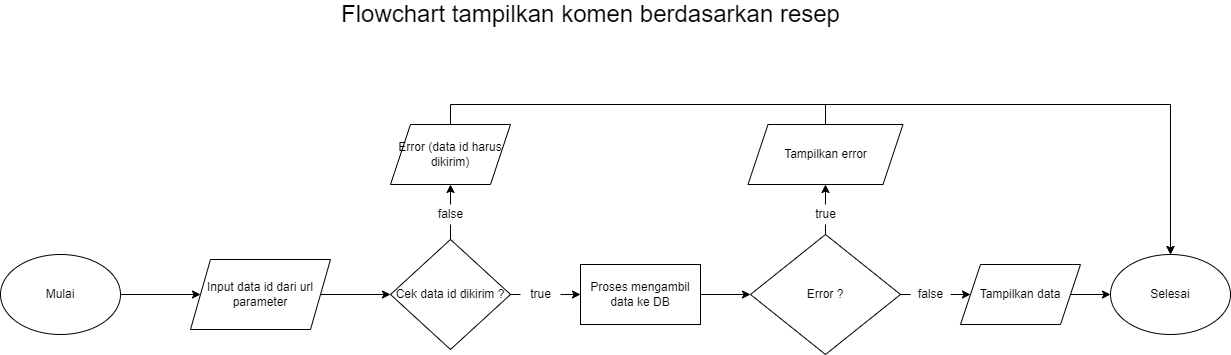

The diagram above was exported from draw.io. Its source (the exported page's mxGraphModel, read from the mxfile embedded in the PNG):
<mxGraphModel dx="1248" dy="625" grid="1" gridSize="10" guides="1" tooltips="1" connect="1" arrows="1" fold="1" page="1" pageScale="1" pageWidth="4681" pageHeight="3300" math="0" shadow="0">
  <root>
    <mxCell id="0" />
    <mxCell id="1" parent="0" />
    <mxCell id="23tKxuxFFtY_swMwMeAV-1" style="edgeStyle=orthogonalEdgeStyle;rounded=0;orthogonalLoop=1;jettySize=auto;html=1;exitX=1;exitY=0.5;exitDx=0;exitDy=0;entryX=0;entryY=0.5;entryDx=0;entryDy=0;" edge="1" parent="1" source="23tKxuxFFtY_swMwMeAV-2" target="23tKxuxFFtY_swMwMeAV-15">
      <mxGeometry relative="1" as="geometry">
        <mxPoint x="620" y="500" as="targetPoint" />
      </mxGeometry>
    </mxCell>
    <mxCell id="23tKxuxFFtY_swMwMeAV-2" value="Mulai" style="ellipse;whiteSpace=wrap;html=1;" vertex="1" parent="1">
      <mxGeometry x="440" y="460" width="120" height="80" as="geometry" />
    </mxCell>
    <mxCell id="23tKxuxFFtY_swMwMeAV-3" style="edgeStyle=orthogonalEdgeStyle;rounded=0;orthogonalLoop=1;jettySize=auto;html=1;exitX=1;exitY=0.5;exitDx=0;exitDy=0;entryX=0;entryY=0.5;entryDx=0;entryDy=0;" edge="1" parent="1" source="23tKxuxFFtY_swMwMeAV-15" target="23tKxuxFFtY_swMwMeAV-6">
      <mxGeometry relative="1" as="geometry">
        <mxPoint x="770" y="500" as="sourcePoint" />
      </mxGeometry>
    </mxCell>
    <mxCell id="23tKxuxFFtY_swMwMeAV-4" style="edgeStyle=orthogonalEdgeStyle;rounded=0;orthogonalLoop=1;jettySize=auto;html=1;exitX=1;exitY=0.5;exitDx=0;exitDy=0;entryX=0;entryY=0.5;entryDx=0;entryDy=0;startArrow=none;" edge="1" parent="1" source="23tKxuxFFtY_swMwMeAV-18" target="23tKxuxFFtY_swMwMeAV-8">
      <mxGeometry relative="1" as="geometry" />
    </mxCell>
    <mxCell id="23tKxuxFFtY_swMwMeAV-5" style="edgeStyle=orthogonalEdgeStyle;rounded=0;orthogonalLoop=1;jettySize=auto;html=1;exitX=0.5;exitY=0;exitDx=0;exitDy=0;entryX=0.5;entryY=1;entryDx=0;entryDy=0;startArrow=none;" edge="1" parent="1" source="23tKxuxFFtY_swMwMeAV-20" target="23tKxuxFFtY_swMwMeAV-17">
      <mxGeometry relative="1" as="geometry" />
    </mxCell>
    <mxCell id="23tKxuxFFtY_swMwMeAV-6" value="Cek data id dikirim ?" style="rhombus;whiteSpace=wrap;html=1;" vertex="1" parent="1">
      <mxGeometry x="830" y="445" width="120" height="110" as="geometry" />
    </mxCell>
    <mxCell id="23tKxuxFFtY_swMwMeAV-7" style="edgeStyle=orthogonalEdgeStyle;rounded=0;orthogonalLoop=1;jettySize=auto;html=1;exitX=1;exitY=0.5;exitDx=0;exitDy=0;" edge="1" parent="1" source="23tKxuxFFtY_swMwMeAV-8" target="23tKxuxFFtY_swMwMeAV-11">
      <mxGeometry relative="1" as="geometry" />
    </mxCell>
    <mxCell id="23tKxuxFFtY_swMwMeAV-8" value="Proses mengambil data ke DB" style="rounded=0;whiteSpace=wrap;html=1;" vertex="1" parent="1">
      <mxGeometry x="1020" y="470" width="120" height="60" as="geometry" />
    </mxCell>
    <mxCell id="23tKxuxFFtY_swMwMeAV-9" style="edgeStyle=orthogonalEdgeStyle;rounded=0;orthogonalLoop=1;jettySize=auto;html=1;exitX=1;exitY=0.5;exitDx=0;exitDy=0;entryX=0;entryY=0.5;entryDx=0;entryDy=0;startArrow=none;" edge="1" parent="1" source="23tKxuxFFtY_swMwMeAV-24" target="23tKxuxFFtY_swMwMeAV-13">
      <mxGeometry relative="1" as="geometry" />
    </mxCell>
    <mxCell id="23tKxuxFFtY_swMwMeAV-10" style="edgeStyle=orthogonalEdgeStyle;rounded=0;orthogonalLoop=1;jettySize=auto;html=1;exitX=0.5;exitY=0;exitDx=0;exitDy=0;entryX=0.5;entryY=1;entryDx=0;entryDy=0;startArrow=none;" edge="1" parent="1" source="23tKxuxFFtY_swMwMeAV-26" target="23tKxuxFFtY_swMwMeAV-23">
      <mxGeometry relative="1" as="geometry" />
    </mxCell>
    <mxCell id="23tKxuxFFtY_swMwMeAV-11" value="Error ?" style="rhombus;whiteSpace=wrap;html=1;" vertex="1" parent="1">
      <mxGeometry x="1190" y="440" width="150" height="120" as="geometry" />
    </mxCell>
    <mxCell id="23tKxuxFFtY_swMwMeAV-12" style="edgeStyle=orthogonalEdgeStyle;rounded=0;orthogonalLoop=1;jettySize=auto;html=1;exitX=1;exitY=0.5;exitDx=0;exitDy=0;entryX=0;entryY=0.5;entryDx=0;entryDy=0;" edge="1" parent="1" source="23tKxuxFFtY_swMwMeAV-13" target="23tKxuxFFtY_swMwMeAV-14">
      <mxGeometry relative="1" as="geometry" />
    </mxCell>
    <mxCell id="23tKxuxFFtY_swMwMeAV-13" value="Tampilkan data" style="shape=parallelogram;perimeter=parallelogramPerimeter;whiteSpace=wrap;html=1;fixedSize=1;" vertex="1" parent="1">
      <mxGeometry x="1400" y="470" width="120" height="60" as="geometry" />
    </mxCell>
    <mxCell id="23tKxuxFFtY_swMwMeAV-14" value="Selesai" style="ellipse;whiteSpace=wrap;html=1;" vertex="1" parent="1">
      <mxGeometry x="1550" y="460" width="120" height="80" as="geometry" />
    </mxCell>
    <mxCell id="23tKxuxFFtY_swMwMeAV-15" value="Input data id dari url parameter" style="shape=parallelogram;perimeter=parallelogramPerimeter;whiteSpace=wrap;html=1;fixedSize=1;" vertex="1" parent="1">
      <mxGeometry x="630" y="465" width="140" height="70" as="geometry" />
    </mxCell>
    <mxCell id="23tKxuxFFtY_swMwMeAV-16" style="edgeStyle=orthogonalEdgeStyle;rounded=0;orthogonalLoop=1;jettySize=auto;html=1;exitX=0.5;exitY=0;exitDx=0;exitDy=0;entryX=0.5;entryY=0;entryDx=0;entryDy=0;" edge="1" parent="1" source="23tKxuxFFtY_swMwMeAV-17" target="23tKxuxFFtY_swMwMeAV-14">
      <mxGeometry relative="1" as="geometry" />
    </mxCell>
    <mxCell id="23tKxuxFFtY_swMwMeAV-17" value="Error (data id harus dikirim)" style="shape=parallelogram;perimeter=parallelogramPerimeter;whiteSpace=wrap;html=1;fixedSize=1;" vertex="1" parent="1">
      <mxGeometry x="830" y="330" width="120" height="60" as="geometry" />
    </mxCell>
    <mxCell id="23tKxuxFFtY_swMwMeAV-18" value="true" style="text;html=1;align=center;verticalAlign=middle;resizable=0;points=[];autosize=1;strokeColor=none;fillColor=none;" vertex="1" parent="1">
      <mxGeometry x="960" y="490" width="40" height="20" as="geometry" />
    </mxCell>
    <mxCell id="23tKxuxFFtY_swMwMeAV-19" value="" style="edgeStyle=orthogonalEdgeStyle;rounded=0;orthogonalLoop=1;jettySize=auto;html=1;exitX=1;exitY=0.5;exitDx=0;exitDy=0;entryX=0;entryY=0.5;entryDx=0;entryDy=0;endArrow=none;" edge="1" parent="1" source="23tKxuxFFtY_swMwMeAV-6" target="23tKxuxFFtY_swMwMeAV-18">
      <mxGeometry relative="1" as="geometry">
        <mxPoint x="950" y="500" as="sourcePoint" />
        <mxPoint x="1000" y="500" as="targetPoint" />
      </mxGeometry>
    </mxCell>
    <mxCell id="23tKxuxFFtY_swMwMeAV-20" value="false" style="text;html=1;align=center;verticalAlign=middle;resizable=0;points=[];autosize=1;strokeColor=none;fillColor=none;" vertex="1" parent="1">
      <mxGeometry x="870" y="410" width="40" height="20" as="geometry" />
    </mxCell>
    <mxCell id="23tKxuxFFtY_swMwMeAV-21" value="" style="edgeStyle=orthogonalEdgeStyle;rounded=0;orthogonalLoop=1;jettySize=auto;html=1;exitX=0.5;exitY=0;exitDx=0;exitDy=0;entryX=0.5;entryY=1;entryDx=0;entryDy=0;endArrow=none;" edge="1" parent="1" source="23tKxuxFFtY_swMwMeAV-6" target="23tKxuxFFtY_swMwMeAV-20">
      <mxGeometry relative="1" as="geometry">
        <mxPoint x="890" y="445" as="sourcePoint" />
        <mxPoint x="890" y="390" as="targetPoint" />
      </mxGeometry>
    </mxCell>
    <mxCell id="23tKxuxFFtY_swMwMeAV-22" style="edgeStyle=orthogonalEdgeStyle;rounded=0;orthogonalLoop=1;jettySize=auto;html=1;exitX=0.5;exitY=0;exitDx=0;exitDy=0;entryX=0.5;entryY=0;entryDx=0;entryDy=0;" edge="1" parent="1" source="23tKxuxFFtY_swMwMeAV-23" target="23tKxuxFFtY_swMwMeAV-14">
      <mxGeometry relative="1" as="geometry" />
    </mxCell>
    <mxCell id="23tKxuxFFtY_swMwMeAV-23" value="Tampilkan error" style="shape=parallelogram;perimeter=parallelogramPerimeter;whiteSpace=wrap;html=1;fixedSize=1;" vertex="1" parent="1">
      <mxGeometry x="1187.5" y="330" width="155" height="60" as="geometry" />
    </mxCell>
    <mxCell id="23tKxuxFFtY_swMwMeAV-24" value="false" style="text;html=1;align=center;verticalAlign=middle;resizable=0;points=[];autosize=1;strokeColor=none;fillColor=none;" vertex="1" parent="1">
      <mxGeometry x="1350" y="490" width="40" height="20" as="geometry" />
    </mxCell>
    <mxCell id="23tKxuxFFtY_swMwMeAV-25" value="" style="edgeStyle=orthogonalEdgeStyle;rounded=0;orthogonalLoop=1;jettySize=auto;html=1;exitX=1;exitY=0.5;exitDx=0;exitDy=0;entryX=0;entryY=0.5;entryDx=0;entryDy=0;endArrow=none;" edge="1" parent="1" source="23tKxuxFFtY_swMwMeAV-11" target="23tKxuxFFtY_swMwMeAV-24">
      <mxGeometry relative="1" as="geometry">
        <mxPoint x="1340" y="500" as="sourcePoint" />
        <mxPoint x="1390" y="500" as="targetPoint" />
      </mxGeometry>
    </mxCell>
    <mxCell id="23tKxuxFFtY_swMwMeAV-26" value="true" style="text;html=1;align=center;verticalAlign=middle;resizable=0;points=[];autosize=1;strokeColor=none;fillColor=none;" vertex="1" parent="1">
      <mxGeometry x="1245" y="410" width="40" height="20" as="geometry" />
    </mxCell>
    <mxCell id="23tKxuxFFtY_swMwMeAV-27" value="" style="edgeStyle=orthogonalEdgeStyle;rounded=0;orthogonalLoop=1;jettySize=auto;html=1;exitX=0.5;exitY=0;exitDx=0;exitDy=0;entryX=0.5;entryY=1;entryDx=0;entryDy=0;endArrow=none;" edge="1" parent="1" source="23tKxuxFFtY_swMwMeAV-11" target="23tKxuxFFtY_swMwMeAV-26">
      <mxGeometry relative="1" as="geometry">
        <mxPoint x="1265" y="440" as="sourcePoint" />
        <mxPoint x="1265" y="390" as="targetPoint" />
      </mxGeometry>
    </mxCell>
    <mxCell id="23tKxuxFFtY_swMwMeAV-28" value="&lt;font style=&quot;font-size: 24px&quot;&gt;Flowchart tampilkan komen berdasarkan resep&lt;/font&gt;" style="text;html=1;align=center;verticalAlign=middle;resizable=0;points=[];autosize=1;strokeColor=none;fillColor=none;" vertex="1" parent="1">
      <mxGeometry x="775" y="210" width="510" height="20" as="geometry" />
    </mxCell>
  </root>
</mxGraphModel>